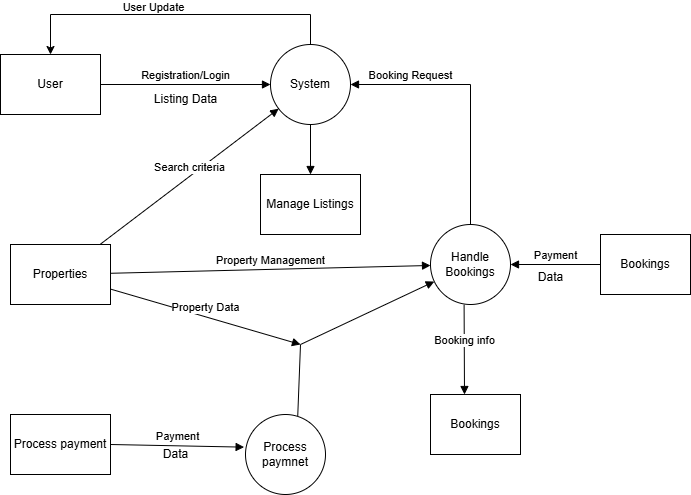

The diagram above was exported from draw.io. Its source (the exported page's mxGraphModel, read from the mxfile embedded in the PNG):
<mxGraphModel dx="1042" dy="562" grid="1" gridSize="10" guides="1" tooltips="1" connect="1" arrows="1" fold="1" page="1" pageScale="1" pageWidth="850" pageHeight="1100" math="0" shadow="0">
  <root>
    <mxCell id="0" />
    <mxCell id="1" parent="0" />
    <mxCell id="PxwIsccXKXoWpO9K7bpx-1" value="System" style="ellipse;whiteSpace=wrap;html=1;aspect=fixed;" vertex="1" parent="1">
      <mxGeometry x="410" y="60" width="80" height="80" as="geometry" />
    </mxCell>
    <mxCell id="PxwIsccXKXoWpO9K7bpx-2" value="Handle Bookings" style="ellipse;whiteSpace=wrap;html=1;aspect=fixed;" vertex="1" parent="1">
      <mxGeometry x="570" y="240" width="80" height="80" as="geometry" />
    </mxCell>
    <mxCell id="PxwIsccXKXoWpO9K7bpx-3" value="Process paymnet" style="ellipse;whiteSpace=wrap;html=1;aspect=fixed;" vertex="1" parent="1">
      <mxGeometry x="385" y="430" width="80" height="80" as="geometry" />
    </mxCell>
    <mxCell id="PxwIsccXKXoWpO9K7bpx-5" value="Bookings" style="rounded=0;whiteSpace=wrap;html=1;" vertex="1" parent="1">
      <mxGeometry x="570" y="410" width="90" height="60" as="geometry" />
    </mxCell>
    <mxCell id="PxwIsccXKXoWpO9K7bpx-6" value="Manage Listings" style="rounded=0;whiteSpace=wrap;html=1;" vertex="1" parent="1">
      <mxGeometry x="400" y="190" width="100" height="60" as="geometry" />
    </mxCell>
    <mxCell id="PxwIsccXKXoWpO9K7bpx-7" value="Process payment" style="rounded=0;whiteSpace=wrap;html=1;" vertex="1" parent="1">
      <mxGeometry x="150" y="430" width="100" height="60" as="geometry" />
    </mxCell>
    <mxCell id="PxwIsccXKXoWpO9K7bpx-8" value="Properties" style="rounded=0;whiteSpace=wrap;html=1;" vertex="1" parent="1">
      <mxGeometry x="150" y="260" width="100" height="60" as="geometry" />
    </mxCell>
    <mxCell id="PxwIsccXKXoWpO9K7bpx-9" value="User" style="rounded=0;whiteSpace=wrap;html=1;" vertex="1" parent="1">
      <mxGeometry x="140" y="70" width="100" height="60" as="geometry" />
    </mxCell>
    <mxCell id="PxwIsccXKXoWpO9K7bpx-10" value="Registration/Login" style="html=1;verticalAlign=bottom;endArrow=block;curved=0;rounded=0;" edge="1" parent="1" source="PxwIsccXKXoWpO9K7bpx-9" target="PxwIsccXKXoWpO9K7bpx-1">
      <mxGeometry width="80" relative="1" as="geometry">
        <mxPoint x="290" y="109.5" as="sourcePoint" />
        <mxPoint x="370" y="109.5" as="targetPoint" />
      </mxGeometry>
    </mxCell>
    <mxCell id="PxwIsccXKXoWpO9K7bpx-11" value="Listing Data" style="text;html=1;align=center;verticalAlign=middle;resizable=0;points=[];autosize=1;strokeColor=none;fillColor=none;" vertex="1" parent="1">
      <mxGeometry x="280" y="100" width="90" height="30" as="geometry" />
    </mxCell>
    <mxCell id="PxwIsccXKXoWpO9K7bpx-12" value="Search criteria" style="html=1;verticalAlign=bottom;endArrow=block;curved=0;rounded=0;" edge="1" parent="1" source="PxwIsccXKXoWpO9K7bpx-8" target="PxwIsccXKXoWpO9K7bpx-1">
      <mxGeometry width="80" relative="1" as="geometry">
        <mxPoint x="260" y="110" as="sourcePoint" />
        <mxPoint x="420" y="110" as="targetPoint" />
      </mxGeometry>
    </mxCell>
    <mxCell id="PxwIsccXKXoWpO9K7bpx-13" value="Property Management" style="html=1;verticalAlign=bottom;endArrow=block;curved=0;rounded=0;" edge="1" parent="1" source="PxwIsccXKXoWpO9K7bpx-8" target="PxwIsccXKXoWpO9K7bpx-2">
      <mxGeometry width="80" relative="1" as="geometry">
        <mxPoint x="241" y="270" as="sourcePoint" />
        <mxPoint x="428" y="134" as="targetPoint" />
      </mxGeometry>
    </mxCell>
    <mxCell id="PxwIsccXKXoWpO9K7bpx-17" value="" style="endArrow=none;html=1;rounded=0;" edge="1" parent="1" target="PxwIsccXKXoWpO9K7bpx-2">
      <mxGeometry width="50" height="50" relative="1" as="geometry">
        <mxPoint x="610" y="100" as="sourcePoint" />
        <mxPoint x="450" y="270" as="targetPoint" />
      </mxGeometry>
    </mxCell>
    <mxCell id="PxwIsccXKXoWpO9K7bpx-18" value="Booking Request" style="html=1;verticalAlign=bottom;endArrow=block;curved=0;rounded=0;entryX=1;entryY=0.5;entryDx=0;entryDy=0;" edge="1" parent="1" target="PxwIsccXKXoWpO9K7bpx-1">
      <mxGeometry width="80" relative="1" as="geometry">
        <mxPoint x="610" y="100" as="sourcePoint" />
        <mxPoint x="448" y="154" as="targetPoint" />
      </mxGeometry>
    </mxCell>
    <mxCell id="PxwIsccXKXoWpO9K7bpx-19" value="Booking info" style="html=1;verticalAlign=bottom;endArrow=block;curved=0;rounded=0;exitX=0.42;exitY=1.003;exitDx=0;exitDy=0;exitPerimeter=0;" edge="1" parent="1" source="PxwIsccXKXoWpO9K7bpx-2">
      <mxGeometry width="80" relative="1" as="geometry">
        <mxPoint x="271" y="300" as="sourcePoint" />
        <mxPoint x="604" y="410" as="targetPoint" />
      </mxGeometry>
    </mxCell>
    <mxCell id="PxwIsccXKXoWpO9K7bpx-20" value="" style="html=1;verticalAlign=bottom;endArrow=block;curved=0;rounded=0;exitX=0.5;exitY=1;exitDx=0;exitDy=0;entryX=0.5;entryY=0;entryDx=0;entryDy=0;" edge="1" parent="1" source="PxwIsccXKXoWpO9K7bpx-1" target="PxwIsccXKXoWpO9K7bpx-6">
      <mxGeometry width="80" relative="1" as="geometry">
        <mxPoint x="281" y="310" as="sourcePoint" />
        <mxPoint x="468" y="174" as="targetPoint" />
      </mxGeometry>
    </mxCell>
    <mxCell id="PxwIsccXKXoWpO9K7bpx-21" value="Bookings" style="rounded=0;whiteSpace=wrap;html=1;" vertex="1" parent="1">
      <mxGeometry x="740" y="250" width="90" height="60" as="geometry" />
    </mxCell>
    <mxCell id="PxwIsccXKXoWpO9K7bpx-22" value="Payment" style="html=1;verticalAlign=bottom;endArrow=block;curved=0;rounded=0;" edge="1" parent="1" source="PxwIsccXKXoWpO9K7bpx-21" target="PxwIsccXKXoWpO9K7bpx-2">
      <mxGeometry width="80" relative="1" as="geometry">
        <mxPoint x="291" y="320" as="sourcePoint" />
        <mxPoint x="478" y="184" as="targetPoint" />
      </mxGeometry>
    </mxCell>
    <mxCell id="PxwIsccXKXoWpO9K7bpx-23" value="Data" style="text;html=1;align=center;verticalAlign=middle;resizable=0;points=[];autosize=1;strokeColor=none;fillColor=none;" vertex="1" parent="1">
      <mxGeometry x="665" y="278" width="50" height="30" as="geometry" />
    </mxCell>
    <mxCell id="PxwIsccXKXoWpO9K7bpx-24" value="Payment" style="html=1;verticalAlign=bottom;endArrow=block;curved=0;rounded=0;exitX=1;exitY=0.5;exitDx=0;exitDy=0;entryX=-0.017;entryY=0.408;entryDx=0;entryDy=0;entryPerimeter=0;" edge="1" parent="1" source="PxwIsccXKXoWpO9K7bpx-7" target="PxwIsccXKXoWpO9K7bpx-3">
      <mxGeometry width="80" relative="1" as="geometry">
        <mxPoint x="301" y="330" as="sourcePoint" />
        <mxPoint x="380" y="460" as="targetPoint" />
      </mxGeometry>
    </mxCell>
    <mxCell id="PxwIsccXKXoWpO9K7bpx-25" value="Data" style="text;html=1;align=center;verticalAlign=middle;resizable=0;points=[];autosize=1;strokeColor=none;fillColor=none;" vertex="1" parent="1">
      <mxGeometry x="290" y="455" width="50" height="30" as="geometry" />
    </mxCell>
    <mxCell id="PxwIsccXKXoWpO9K7bpx-27" value="" style="endArrow=none;html=1;rounded=0;exitX=0.653;exitY=0.018;exitDx=0;exitDy=0;exitPerimeter=0;" edge="1" parent="1" source="PxwIsccXKXoWpO9K7bpx-3">
      <mxGeometry width="50" height="50" relative="1" as="geometry">
        <mxPoint x="400" y="320" as="sourcePoint" />
        <mxPoint x="440" y="360" as="targetPoint" />
      </mxGeometry>
    </mxCell>
    <mxCell id="PxwIsccXKXoWpO9K7bpx-29" value="" style="html=1;verticalAlign=bottom;endArrow=block;curved=0;rounded=0;" edge="1" parent="1" target="PxwIsccXKXoWpO9K7bpx-2">
      <mxGeometry width="80" relative="1" as="geometry">
        <mxPoint x="440" y="360" as="sourcePoint" />
        <mxPoint x="498" y="204" as="targetPoint" />
      </mxGeometry>
    </mxCell>
    <mxCell id="PxwIsccXKXoWpO9K7bpx-30" value="Property Data" style="html=1;verticalAlign=bottom;endArrow=block;curved=0;rounded=0;" edge="1" parent="1" source="PxwIsccXKXoWpO9K7bpx-8">
      <mxGeometry width="80" relative="1" as="geometry">
        <mxPoint x="321" y="350" as="sourcePoint" />
        <mxPoint x="440" y="360" as="targetPoint" />
      </mxGeometry>
    </mxCell>
    <mxCell id="PxwIsccXKXoWpO9K7bpx-31" value="" style="endArrow=none;html=1;rounded=0;" edge="1" parent="1" source="PxwIsccXKXoWpO9K7bpx-1">
      <mxGeometry width="50" height="50" relative="1" as="geometry">
        <mxPoint x="400" y="320" as="sourcePoint" />
        <mxPoint x="450" y="30" as="targetPoint" />
      </mxGeometry>
    </mxCell>
    <mxCell id="PxwIsccXKXoWpO9K7bpx-32" value="" style="endArrow=none;html=1;rounded=0;" edge="1" parent="1">
      <mxGeometry width="50" height="50" relative="1" as="geometry">
        <mxPoint x="450" y="30" as="sourcePoint" />
        <mxPoint x="190" y="30" as="targetPoint" />
      </mxGeometry>
    </mxCell>
    <mxCell id="PxwIsccXKXoWpO9K7bpx-34" value="User Update" style="edgeLabel;html=1;align=center;verticalAlign=middle;resizable=0;points=[];" vertex="1" connectable="0" parent="PxwIsccXKXoWpO9K7bpx-32">
      <mxGeometry x="0.2123" y="-8" relative="1" as="geometry">
        <mxPoint as="offset" />
      </mxGeometry>
    </mxCell>
    <mxCell id="PxwIsccXKXoWpO9K7bpx-33" value="" style="endArrow=classic;html=1;rounded=0;" edge="1" parent="1" target="PxwIsccXKXoWpO9K7bpx-9">
      <mxGeometry width="50" height="50" relative="1" as="geometry">
        <mxPoint x="190" y="30" as="sourcePoint" />
        <mxPoint x="450" y="230" as="targetPoint" />
      </mxGeometry>
    </mxCell>
  </root>
</mxGraphModel>